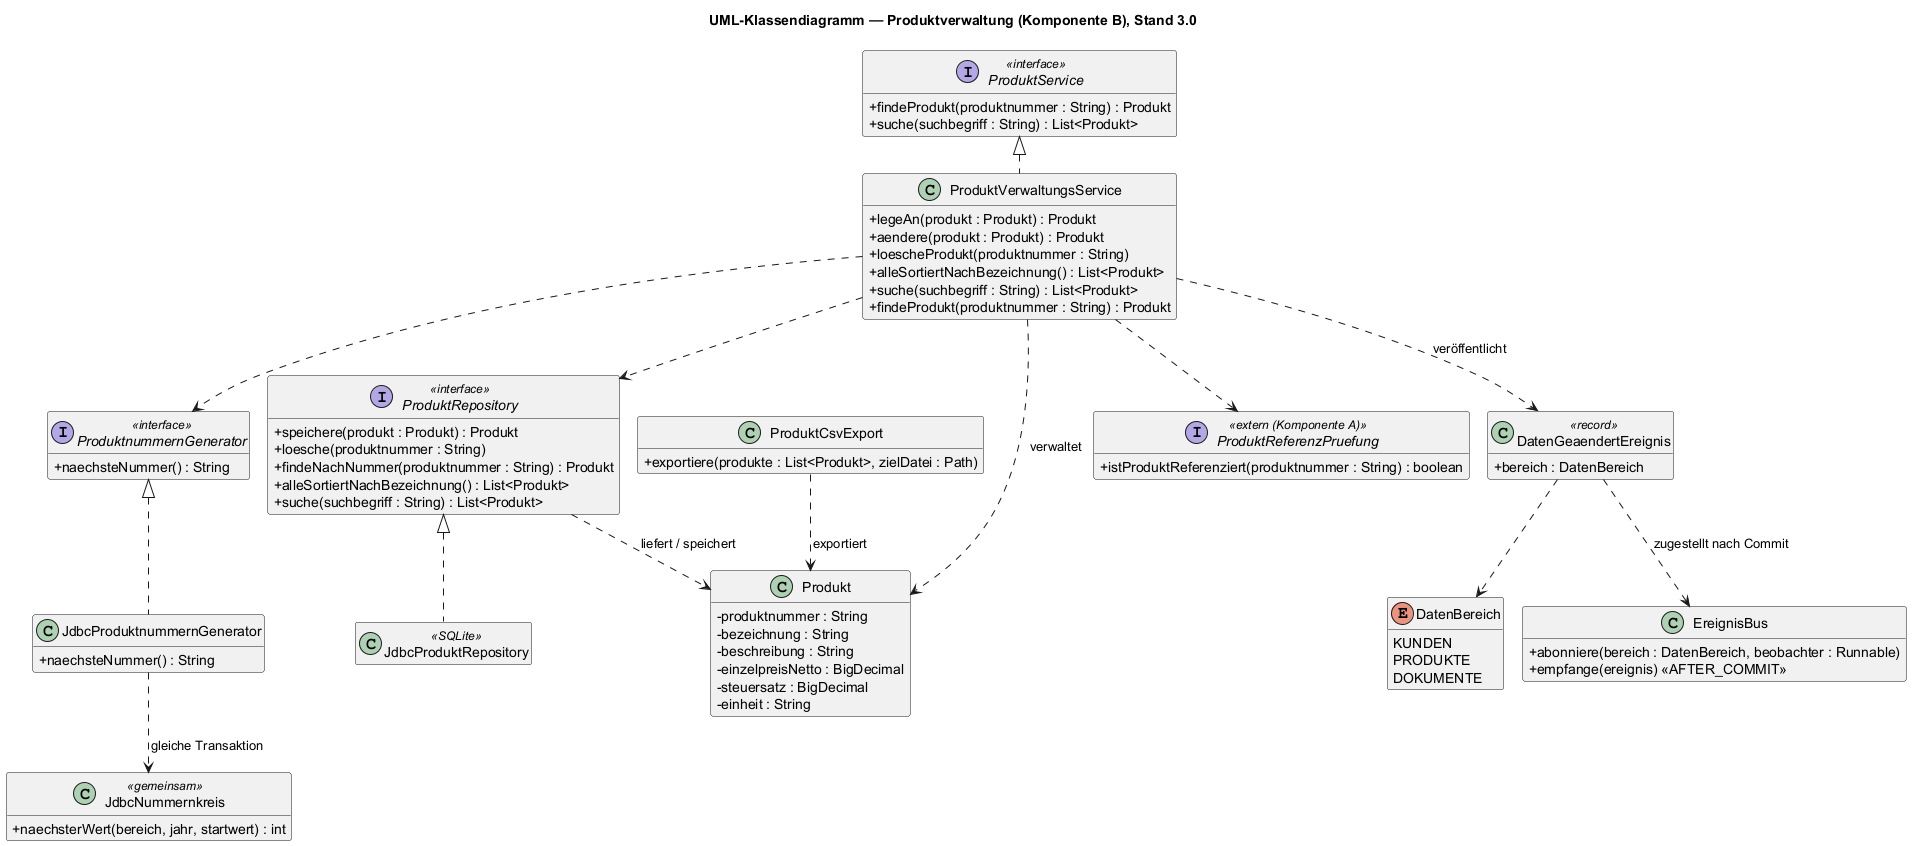

The diagram above was rendered by PlantUML. Its source (embedded in the PNG):
@startuml klassendiagramm_produktverwaltung
!pragma layout smetana
' UML-Klassendiagramm Produktverwaltung (Pflichtenheft Teil B, Abschnitt 7.1)
' Layout-Engine Smetana -> kein Graphviz erforderlich.
!pragma layout smetana

skinparam shadowing false
skinparam classAttributeIconSize 0
skinparam linetype ortho
hide empty members

title UML-Klassendiagramm — Produktverwaltung (Komponente B), Stand 3.0

' ===================== Domänenmodell =====================

class Produkt {
  - produktnummer : String
  - bezeichnung : String
  - beschreibung : String
  - einzelpreisNetto : BigDecimal
  - steuersatz : BigDecimal
  - einheit : String
}

' ===================== Service-Schicht =====================

interface ProduktService <<interface>> {
  + findeProdukt(produktnummer : String) : Produkt
  + suche(suchbegriff : String) : List<Produkt>
}

class ProduktVerwaltungsService {
  + legeAn(produkt : Produkt) : Produkt
  + aendere(produkt : Produkt) : Produkt
  + loescheProdukt(produktnummer : String)
  + alleSortiertNachBezeichnung() : List<Produkt>
  + suche(suchbegriff : String) : List<Produkt>
  + findeProdukt(produktnummer : String) : Produkt
}

interface ProduktnummernGenerator <<interface>> {
  + naechsteNummer() : String
}

class JdbcProduktnummernGenerator {
  + naechsteNummer() : String
}

interface ProduktRepository <<interface>> {
  + speichere(produkt : Produkt) : Produkt
  + loesche(produktnummer : String)
  + findeNachNummer(produktnummer : String) : Produkt
  + alleSortiertNachBezeichnung() : List<Produkt>
  + suche(suchbegriff : String) : List<Produkt>
}

class JdbcProduktRepository <<SQLite>> {
}

class ProduktCsvExport {
  + exportiere(produkte : List<Produkt>, zielDatei : Path)
}

class DatenGeaendertEreignis <<record>> {
  + bereich : DatenBereich
}

class EreignisBus {
  + abonniere(bereich : DatenBereich, beobachter : Runnable)
  + empfange(ereignis) <<AFTER_COMMIT>>
}

class JdbcNummernkreis <<gemeinsam>> {
  + naechsterWert(bereich, jahr, startwert) : int
}

enum DatenBereich {
  KUNDEN
  PRODUKTE
  DOKUMENTE
}

' ===================== Externe Komponente (lose Kopplung) =====================

interface ProduktReferenzPruefung <<extern (Komponente A)>> {
  + istProduktReferenziert(produktnummer : String) : boolean
}

' ===================== Realisierungen (konkrete Implementierungen) =====================

ProduktService <|.. ProduktVerwaltungsService
ProduktRepository <|.. JdbcProduktRepository
ProduktnummernGenerator <|.. JdbcProduktnummernGenerator
JdbcProduktnummernGenerator ..> JdbcNummernkreis : gleiche Transaktion

' ===================== Nutzungs-/Abhängigkeitsbeziehungen =====================

ProduktVerwaltungsService ..> ProduktRepository
ProduktVerwaltungsService ..> ProduktnummernGenerator
ProduktVerwaltungsService ..> ProduktReferenzPruefung
ProduktVerwaltungsService ..> DatenGeaendertEreignis : veröffentlicht
DatenGeaendertEreignis ..> EreignisBus : zugestellt nach Commit
DatenGeaendertEreignis ..> DatenBereich

' Zugriff auf Produkt = Abhängigkeit (liefert/speichert), KEIN 1:n-Container
ProduktVerwaltungsService ..> Produkt : verwaltet
ProduktRepository ..> Produkt : liefert / speichert
ProduktCsvExport ..> Produkt : exportiert

@enduml